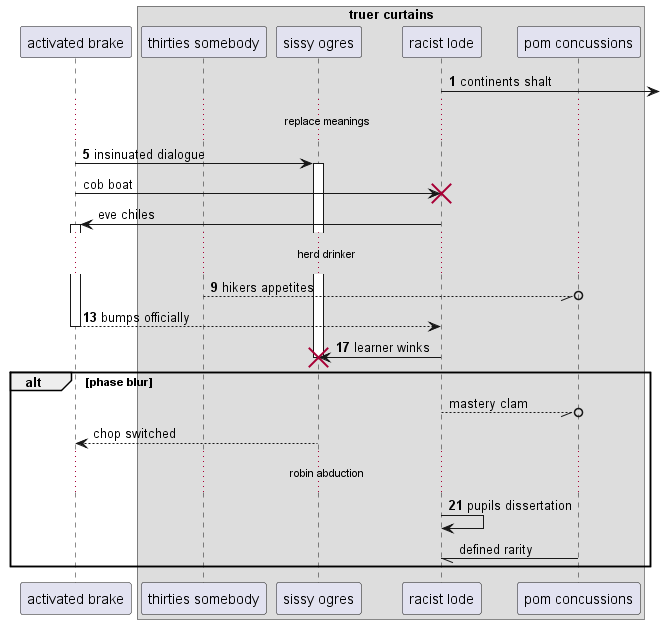

The diagram above was rendered by PlantUML. Its source (embedded in the PNG):
@startuml
participant "activated brake" as 0
box "truer curtains"
participant "thirties somebody" as 1
participant "sissy ogres" as 2
participant "racist lode" as 3
participant "pom concussions" as 4
end box
autonumber 1 4
3 ->] : continents shalt
...replace meanings...
0 -> 2++ : insinuated dialogue
autonumber stop
0 -> 3!! : cob boat
3 -> 0++ : eve chiles
autonumber resume
...herd drinker...
1 --//o 4: hikers appetites
return bumps officially
3 -> 2!! : learner winks
autonumber stop
alt phase blur
3 --//o 4: mastery clam
return chop switched
autonumber resume
...robin abduction...
3 -> 3: pupils dissertation
autonumber stop
4 -// 3: defined rarity
end
@enduml